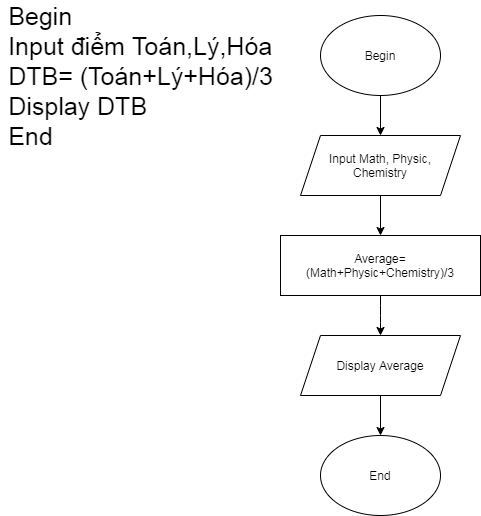

The diagram above was exported from draw.io. Its source (the exported page's mxGraphModel, read from the mxfile embedded in the PNG):
<mxGraphModel dx="868" dy="450" grid="1" gridSize="10" guides="1" tooltips="1" connect="1" arrows="1" fold="1" page="1" pageScale="1" pageWidth="827" pageHeight="1169" math="0" shadow="0">
  <root>
    <mxCell id="0" />
    <mxCell id="1" parent="0" />
    <mxCell id="ddjjNNNBhlvzrJ0r5Aiv-1" value="Begin" style="ellipse;whiteSpace=wrap;html=1;" vertex="1" parent="1">
      <mxGeometry x="320" y="40" width="120" height="80" as="geometry" />
    </mxCell>
    <mxCell id="ddjjNNNBhlvzrJ0r5Aiv-2" value="" style="endArrow=classic;html=1;exitX=0.5;exitY=1;exitDx=0;exitDy=0;" edge="1" parent="1" source="ddjjNNNBhlvzrJ0r5Aiv-1">
      <mxGeometry width="50" height="50" relative="1" as="geometry">
        <mxPoint x="390" y="260" as="sourcePoint" />
        <mxPoint x="380" y="160" as="targetPoint" />
      </mxGeometry>
    </mxCell>
    <mxCell id="ddjjNNNBhlvzrJ0r5Aiv-3" value="Input Math, Physic, Chemistry" style="shape=parallelogram;perimeter=parallelogramPerimeter;whiteSpace=wrap;html=1;fixedSize=1;" vertex="1" parent="1">
      <mxGeometry x="300" y="160" width="160" height="60" as="geometry" />
    </mxCell>
    <mxCell id="ddjjNNNBhlvzrJ0r5Aiv-4" value="" style="endArrow=classic;html=1;exitX=0.5;exitY=1;exitDx=0;exitDy=0;" edge="1" parent="1" source="ddjjNNNBhlvzrJ0r5Aiv-3">
      <mxGeometry relative="1" as="geometry">
        <mxPoint x="370" y="220" as="sourcePoint" />
        <mxPoint x="380" y="260" as="targetPoint" />
      </mxGeometry>
    </mxCell>
    <mxCell id="ddjjNNNBhlvzrJ0r5Aiv-7" value="Average=(Math+Physic+Chemistry)/3" style="rounded=0;whiteSpace=wrap;html=1;" vertex="1" parent="1">
      <mxGeometry x="280" y="260" width="200" height="60" as="geometry" />
    </mxCell>
    <mxCell id="ddjjNNNBhlvzrJ0r5Aiv-10" value="" style="endArrow=classic;html=1;" edge="1" parent="1">
      <mxGeometry relative="1" as="geometry">
        <mxPoint x="380" y="320" as="sourcePoint" />
        <mxPoint x="380" y="360" as="targetPoint" />
        <Array as="points">
          <mxPoint x="380" y="340" />
        </Array>
      </mxGeometry>
    </mxCell>
    <mxCell id="ddjjNNNBhlvzrJ0r5Aiv-12" value="Display Average" style="shape=parallelogram;perimeter=parallelogramPerimeter;whiteSpace=wrap;html=1;fixedSize=1;" vertex="1" parent="1">
      <mxGeometry x="300" y="360" width="160" height="60" as="geometry" />
    </mxCell>
    <mxCell id="ddjjNNNBhlvzrJ0r5Aiv-14" value="" style="endArrow=classic;html=1;exitX=0.5;exitY=1;exitDx=0;exitDy=0;" edge="1" parent="1" source="ddjjNNNBhlvzrJ0r5Aiv-12">
      <mxGeometry width="50" height="50" relative="1" as="geometry">
        <mxPoint x="390" y="470" as="sourcePoint" />
        <mxPoint x="380" y="460" as="targetPoint" />
      </mxGeometry>
    </mxCell>
    <mxCell id="ddjjNNNBhlvzrJ0r5Aiv-15" value="End" style="ellipse;whiteSpace=wrap;html=1;" vertex="1" parent="1">
      <mxGeometry x="320" y="460" width="120" height="80" as="geometry" />
    </mxCell>
    <mxCell id="ddjjNNNBhlvzrJ0r5Aiv-16" value="&lt;div style=&quot;text-align: left ; font-size: 25px&quot;&gt;&lt;span&gt;&lt;font style=&quot;font-size: 25px&quot;&gt;Begin&lt;/font&gt;&lt;/span&gt;&lt;/div&gt;&lt;div style=&quot;text-align: left ; font-size: 25px&quot;&gt;&lt;span&gt;&lt;font style=&quot;font-size: 25px&quot;&gt;Input điểm Toán,Lý,Hóa&lt;/font&gt;&lt;/span&gt;&lt;/div&gt;&lt;font style=&quot;font-size: 25px&quot;&gt;DTB= (Toán+Lý+Hóa)/3&lt;br&gt;&lt;/font&gt;&lt;div style=&quot;text-align: left ; font-size: 25px&quot;&gt;&lt;span&gt;&lt;font style=&quot;font-size: 25px&quot;&gt;Display DTB&lt;/font&gt;&lt;/span&gt;&lt;/div&gt;&lt;div style=&quot;text-align: left ; font-size: 25px&quot;&gt;&lt;span&gt;&lt;font style=&quot;font-size: 25px&quot;&gt;End&lt;/font&gt;&lt;/span&gt;&lt;/div&gt;" style="text;html=1;align=center;verticalAlign=middle;resizable=0;points=[];autosize=1;" vertex="1" parent="1">
      <mxGeometry y="60" width="280" height="80" as="geometry" />
    </mxCell>
  </root>
</mxGraphModel>